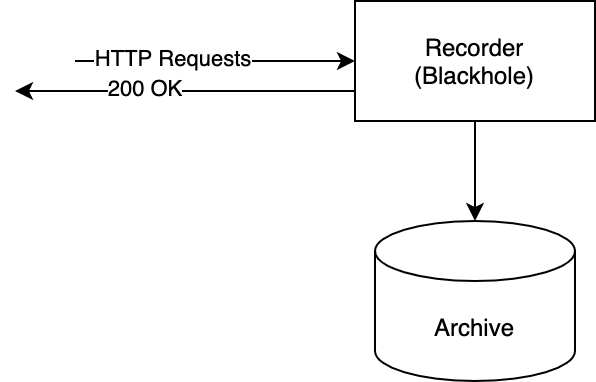

The diagram above was exported from draw.io. Its source (the exported page's mxGraphModel, read from the mxfile embedded in the PNG):
<mxGraphModel dx="1106" dy="820" grid="1" gridSize="10" guides="1" tooltips="1" connect="1" arrows="1" fold="1" page="1" pageScale="1" pageWidth="850" pageHeight="1100" math="0" shadow="0">
  <root>
    <mxCell id="0" />
    <mxCell id="1" parent="0" />
    <mxCell id="Zb_hI5wdrYQOlt0T4FxA-1" value="Recorder&lt;br&gt;(Blackhole)" style="rounded=0;whiteSpace=wrap;html=1;" vertex="1" parent="1">
      <mxGeometry x="200" y="30" width="120" height="60" as="geometry" />
    </mxCell>
    <mxCell id="Zb_hI5wdrYQOlt0T4FxA-3" value="" style="endArrow=classic;html=1;entryX=0;entryY=0.5;entryDx=0;entryDy=0;" edge="1" parent="1" target="Zb_hI5wdrYQOlt0T4FxA-1">
      <mxGeometry width="50" height="50" relative="1" as="geometry">
        <mxPoint x="60" y="60" as="sourcePoint" />
        <mxPoint x="120" y="50" as="targetPoint" />
      </mxGeometry>
    </mxCell>
    <mxCell id="Zb_hI5wdrYQOlt0T4FxA-6" value="HTTP Requests" style="edgeLabel;html=1;align=center;verticalAlign=middle;resizable=0;points=[];" vertex="1" connectable="0" parent="Zb_hI5wdrYQOlt0T4FxA-3">
      <mxGeometry x="-0.3143" y="2" relative="1" as="geometry">
        <mxPoint as="offset" />
      </mxGeometry>
    </mxCell>
    <mxCell id="Zb_hI5wdrYQOlt0T4FxA-4" value="Archive" style="shape=cylinder3;whiteSpace=wrap;html=1;boundedLbl=1;backgroundOutline=1;size=15;" vertex="1" parent="1">
      <mxGeometry x="210" y="140" width="100" height="80" as="geometry" />
    </mxCell>
    <mxCell id="Zb_hI5wdrYQOlt0T4FxA-5" value="" style="endArrow=classic;html=1;exitX=0.5;exitY=1;exitDx=0;exitDy=0;" edge="1" parent="1" source="Zb_hI5wdrYQOlt0T4FxA-1" target="Zb_hI5wdrYQOlt0T4FxA-4">
      <mxGeometry width="50" height="50" relative="1" as="geometry">
        <mxPoint x="340" y="180" as="sourcePoint" />
        <mxPoint x="390" y="130" as="targetPoint" />
      </mxGeometry>
    </mxCell>
    <mxCell id="Zb_hI5wdrYQOlt0T4FxA-7" value="" style="endArrow=classic;html=1;exitX=0;exitY=0.75;exitDx=0;exitDy=0;" edge="1" parent="1" source="Zb_hI5wdrYQOlt0T4FxA-1">
      <mxGeometry width="50" height="50" relative="1" as="geometry">
        <mxPoint x="340" y="180" as="sourcePoint" />
        <mxPoint x="30" y="75" as="targetPoint" />
      </mxGeometry>
    </mxCell>
    <mxCell id="Zb_hI5wdrYQOlt0T4FxA-8" value="200 OK" style="edgeLabel;html=1;align=center;verticalAlign=middle;resizable=0;points=[];" vertex="1" connectable="0" parent="Zb_hI5wdrYQOlt0T4FxA-7">
      <mxGeometry x="0.2471" y="-2" relative="1" as="geometry">
        <mxPoint as="offset" />
      </mxGeometry>
    </mxCell>
  </root>
</mxGraphModel>